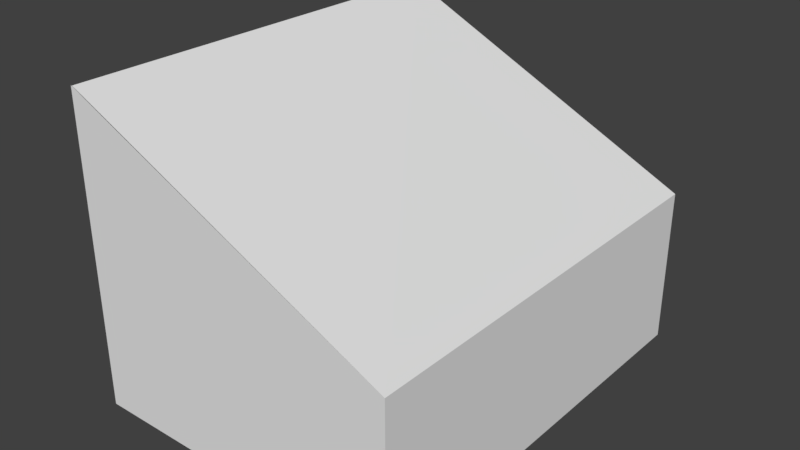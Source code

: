 # Source: oast_house_sloped_roof.blend  (saved by Blender 2.77.0; exported with 4.5.12 LTS)
import bpy
from mathutils import Matrix  # noqa: F401  (used for matrix-valued properties, if any)

bpy.ops.wm.read_factory_settings(use_empty=True)
scene = bpy.context.scene
scene.name = 'Scene'

# ---- collections
col_collection_1 = bpy.data.collections.new('Collection 1'); scene.collection.children.link(col_collection_1)

# ---- materials (node trees are filled in below, after node groups)
mat_bricks = bpy.data.materials.new('bricks')
mat_bricks.alpha_threshold = 0.0
mat_bricks.use_transparent_shadow = False
mat_bricks.roughness = 0.5
mat_oast_door = bpy.data.materials.new('oast_door')
mat_oast_door.alpha_threshold = 0.0
mat_oast_door.use_transparent_shadow = False
mat_oast_door.roughness = 0.5
mat_oast_windows = bpy.data.materials.new('oast_windows')
mat_oast_windows.alpha_threshold = 0.0
mat_oast_windows.use_transparent_shadow = False
mat_oast_windows.roughness = 0.5
mat_roof = bpy.data.materials.new('roof')
mat_roof.alpha_threshold = 0.0
mat_roof.use_transparent_shadow = False
mat_roof.roughness = 0.5

# ---- material node trees

# ---- world
world_world = bpy.data.worlds.new('World'); scene.world = world_world
world_world.color = (0.05088, 0.05088, 0.05088)
world_world.use_sun_shadow = False
world_world.sun_shadow_jitter_overblur = 0.0
world_world.cycles.sampling_method = 'MANUAL'

# ---- meshes
me_cube_006 = bpy.data.meshes.new('Cube.006')
me_cube_006.from_pydata([(-1.0, -1.0, 1.0), (-1.0, 1.0, 1.0), (-0.9462, 1.0, 2.923), (-0.9895, -1.0, 2.923)], [], [(3, 2, 1, 0)])
_uv = me_cube_006.uv_layers.new(name='UVMap')
_uv.uv.foreach_set('vector', [-0.9355, -0.1474, 1.68, -0.1481, 1.68, 1.014, -0.9348, 1.015])
me_cube_006.materials.append(mat_bricks)
me_cube_006.use_remesh_preserve_volume = False
me_cube_006.use_remesh_preserve_attributes = False
me_cube_006.use_mirror_vertex_groups = False
me_cube_006.update()
me_cube_005 = bpy.data.meshes.new('Cube.005')
me_cube_005.from_pydata([(1.0, -0.1791, -1.0), (1.0, 0.2035, -1.0), (1.0, -0.1679, 0.4336), (1.0, 0.1986, 0.4237)], [], [(1, 3, 2, 0)])
_uv = me_cube_005.uv_layers.new(name='UVMap')
_uv.uv.foreach_set('vector', [0.7737, 0.1195, 0.7527, 0.7348, 0.2705, 0.7379, 0.2706, 0.1182])
me_cube_005.materials.append(mat_oast_door)
me_cube_005.use_remesh_preserve_volume = False
me_cube_005.use_remesh_preserve_attributes = False
me_cube_005.use_mirror_vertex_groups = False
me_cube_005.update()
me_cube_004 = bpy.data.meshes.new('Cube.004')
me_cube_004.from_pydata([(1.0, -0.7758, 0.3875), (1.0, -0.438, 0.3781), (1.0, -0.4525, -0.5005), (1.0, -0.7995, -0.4866), (1.0, 0.4806, 0.3999), (1.0, 0.4974, -0.4047), (1.0, 0.7922, -0.3893), (1.0, 0.7616, 0.4337), (-1.0, 0.7544, 0.4619), (-1.0, 0.7683, -0.431), (-1.0, 0.425, -0.4372), (-1.0, 0.4076, 0.4899), (-1.0, -0.3097, 0.5269), (-1.0, -0.3166, -0.4222), (-1.0, -0.666, -0.4286), (-1.0, -0.6474, 0.5217)], [], [(0, 3, 2, 1), (4, 5, 6, 7), (9, 10, 11, 8), (14, 15, 12, 13)])
_uv = me_cube_004.uv_layers.new(name='UVMap')
_uv.uv.foreach_set('vector', [0.465, 0.5954, 0.465, 0.1906, 0.6882, 0.1886, 0.6822, 0.5953, 0.4633, 0.5954, 0.4633, 0.1882, 0.6836, 0.1929, 0.6736, 0.6095, 0.465, 0.189, 0.6821, 0.189, 0.6825, 0.6106, 0.4636, 0.5951, 0.6885, 0.1888, 0.681, 0.593, 0.4638, 0.5962, 0.4638, 0.1926])
me_cube_004.materials.append(mat_oast_windows)
me_cube_004.use_remesh_preserve_volume = False
me_cube_004.use_remesh_preserve_attributes = False
me_cube_004.use_mirror_vertex_groups = False
me_cube_004.update()
me_cube_003 = bpy.data.meshes.new('Cube.003')
me_cube_003.from_pydata([(-1.0, -1.0, -1.0), (-1.0, -1.0, 1.0), (-1.0, 1.0, -1.0), (-1.0, 1.0, 1.0), (1.0, -1.0, -1.0), (1.0, -1.0, 1.0), (1.0, 1.0, -1.0), (1.0, 1.0, 1.0), (-0.9563, 1.0, 2.923), (-0.9996, -1.0, 2.923), (1.0, -0.1791, -1.0), (1.0, 0.2035, -1.0), (1.0, -0.1679, 0.4336), (1.0, 0.1986, 0.4237), (1.0, -0.7758, 0.3875), (1.0, -0.438, 0.3781), (1.0, -0.4525, -0.5005), (1.0, -0.7995, -0.4866), (1.0, -0.7822, 0.3877), (1.0, 0.4806, 0.3999), (1.0, 0.4974, -0.4047), (1.0, 0.7922, -0.3893), (1.0, 0.7616, 0.4337), (-1.0, 0.7544, 0.4619), (-1.0, 0.7683, -0.431), (-1.0, 0.425, -0.4372), (-1.0, 0.4076, 0.4899), (-1.0, -0.3097, 0.5269), (-1.0, -0.3166, -0.4222), (-1.0, -0.666, -0.4286), (-1.0, -0.6474, 0.5217)], [], [(1, 3, 2, 24, 23, 26), (3, 8, 7, 6, 2), (7, 5, 18, 14, 15, 12, 13, 19, 22, 21, 6), (5, 9, 1, 0, 4), (0, 2, 6, 11, 10, 4), (12, 15, 16, 17, 4, 10), (4, 17, 14, 18, 5), (6, 21, 20, 19, 13, 11), (2, 0, 29, 28, 27, 26, 25, 24), (26, 27, 30, 29, 0, 1)])
_uv = me_cube_003.uv_layers.new(name='UVMap')
_uv.uv.foreach_set('vector', [-0.8215, 1.28, 1.781, 1.26, 1.781, 2.727, 1.478, 2.318, 1.459, 1.655, 0.9996, 1.634, -1.005, 1.537, -1.036, 2.927, -2.451, 1.537, -2.451, 0.09048, -1.005, 0.09048, 0.5395, -1.551, 3.109, -1.569, 2.823, -1.127, 2.799, -1.126, 2.383, -1.119, 2.049, -1.156, 1.578, -1.146, 1.217, -1.126, 0.855, -1.148, 0.829, -0.5588, 0.5718, -0.12, -0.9957, -0.8622, 0.4502, -2.253, 0.4505, -0.8622, 0.4505, 0.5841, -0.9957, 0.5841, 3.086, 1.267, 3.086, 2.707, 1.646, 2.707, 1.621, 1.267, 1.646, 1.267, 1.646, 1.267, 2.049, -1.156, 2.383, -1.119, 2.382, -0.4638, 2.844, -0.4665, 3.109, -0.08447, 1.999, -0.09832, 3.109, -0.08447, 2.844, -0.4665, 2.799, -1.126, 2.823, -1.127, 3.109, -1.569, 0.5718, -0.12, 0.829, -0.5588, 1.208, -0.5504, 1.217, -1.126, 1.578, -1.146, 1.595, -0.1271, 1.781, 2.727, -0.7933, 2.722, -0.367, 2.31, 0.08924, 2.307, 0.07974, 1.615, 0.9996, 1.634, 0.9873, 2.306, 1.478, 2.318, 0.9996, 1.634, 0.07974, 1.615, -0.3572, 1.622, -0.367, 2.31, -0.7933, 2.722, -0.8215, 1.28])
me_cube_003.materials.append(mat_bricks)
me_cube_003.use_remesh_preserve_volume = False
me_cube_003.use_remesh_preserve_attributes = False
me_cube_003.use_mirror_vertex_groups = False
me_cube_003.update()
me_cube_001 = bpy.data.meshes.new('Cube.001')
me_cube_001.from_pydata([(1.0, -1.0, 1.0), (1.0, 1.0, 1.0), (-0.9462, 1.0, 2.923), (-0.9895, -1.0, 2.923)], [], [(0, 1, 2, 3)])
_uv = me_cube_001.uv_layers.new(name='UVMap')
_uv.uv.foreach_set('vector', [-0.003767, 1.152, 0.9964, 1.153, 0.9967, -0.01335, -0.003651, -0.02429])
me_cube_001.materials.append(mat_roof)
me_cube_001.use_remesh_preserve_volume = False
me_cube_001.use_remesh_preserve_attributes = False
me_cube_001.use_mirror_vertex_groups = False
me_cube_001.update()

# ---- objects
ob_roof_001 = bpy.data.objects.new('roof.001', me_cube_006)
ob_door = bpy.data.objects.new('door', me_cube_005)
ob_windows = bpy.data.objects.new('windows', me_cube_004)
ob_walls = bpy.data.objects.new('walls', me_cube_003)
ob_roof = bpy.data.objects.new('roof', me_cube_001)

# ---- transforms, parenting, visibility, modifiers, constraints
ob_roof_001.location = (0.0, 0.0, 1.782)
ob_roof_001.scale = (3.753, 4.878, 1.813)
ob_roof_001.lineart.crease_threshold = 0.0
ob_door.location = (0.0, 0.0, 1.782)
ob_door.scale = (3.753, 4.878, 1.813)
ob_door.lineart.crease_threshold = 0.0
ob_windows.location = (0.0, 0.0, 1.782)
ob_windows.scale = (3.753, 4.878, 1.813)
ob_windows.lineart.crease_threshold = 0.0
ob_walls.location = (0.0, 0.0, 1.782)
ob_walls.scale = (3.753, 4.878, 1.813)
ob_walls.lineart.crease_threshold = 0.0
ob_roof.location = (0.0, 0.0, 1.782)
ob_roof.scale = (3.753, 4.878, 1.813)
ob_roof.lineart.crease_threshold = 0.0

# ---- collection membership
col_collection_1.objects.link(ob_roof_001)
col_collection_1.objects.link(ob_door)
col_collection_1.objects.link(ob_windows)
col_collection_1.objects.link(ob_walls)
col_collection_1.objects.link(ob_roof)

# ---- scene / render settings (as saved in the file)
scene.frame_start = 1; scene.frame_end = 250; scene.frame_set(1)
scene.render.engine = 'BLENDER_EEVEE_NEXT'
scene.render.resolution_percentage = 50
scene.render.dither_intensity = 0.0
scene.cycles.use_denoising = False
scene.cycles.samples = 128
scene.cycles.sampling_pattern = 'TABULATED_SOBOL'
scene.cycles.light_sampling_threshold = 0.0
scene.cycles.use_adaptive_sampling = False
scene.cycles.use_light_tree = False
scene.cycles.blur_glossy = 0.0
scene.cycles.sample_clamp_indirect = 0.0
scene.view_settings.view_transform = 'Standard'
bpy.context.view_layer.update()

# ---- added for rendering (the .blend has no active camera and no usable light): camera, sun
cam_auto = bpy.data.cameras.new('AutoCamera')
cam_auto.lens = 50.0
cam_auto.sensor_width = 36.0
cam_auto.clip_end = 1000.0
ob_auto_camera = bpy.data.objects.new('AutoCamera', cam_auto)
scene.collection.objects.link(ob_auto_camera)
ob_auto_camera.location = (13.1533, -15.7839, 14.0478)
ob_auto_camera.rotation_euler = (1.09748, -7.21219e-08, 0.694738)
scene.camera = ob_auto_camera
light_auto_sun = bpy.data.lights.new('AutoSun', 'SUN')
light_auto_sun.energy = 3.0
light_auto_sun.angle = 0.0523599
ob_auto_sun = bpy.data.objects.new('AutoSun', light_auto_sun)
scene.collection.objects.link(ob_auto_sun)
ob_auto_sun.rotation_euler = (0.872665, 0.174533, 0.523599)
bpy.context.view_layer.update()
